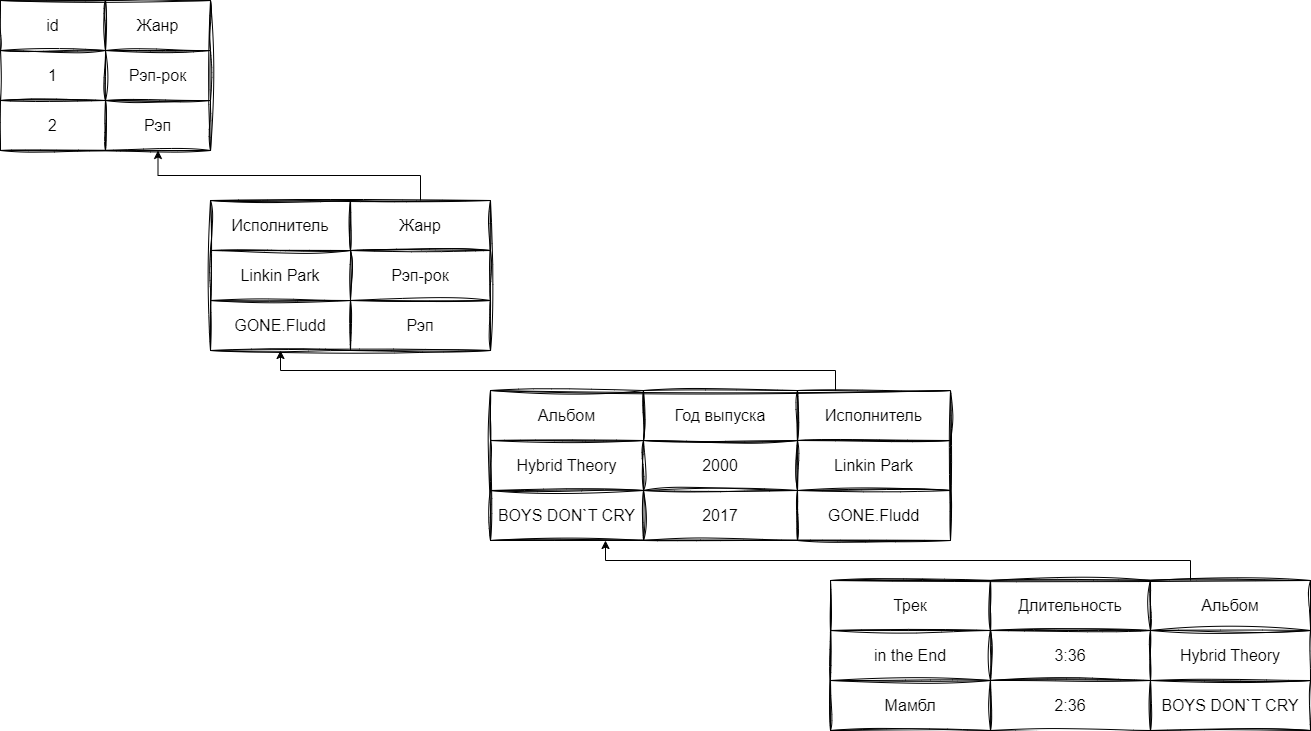

The diagram above was exported from draw.io. Its source (the exported page's mxGraphModel, read from the mxfile embedded in the PNG):
<mxGraphModel dx="1386" dy="767" grid="1" gridSize="10" guides="1" tooltips="1" connect="1" arrows="1" fold="1" page="1" pageScale="1" pageWidth="827" pageHeight="1169" math="0" shadow="0">
  <root>
    <mxCell id="0" />
    <mxCell id="1" parent="0" />
    <mxCell id="1x_S3L7Esflgqo202Qj3-43" value="" style="edgeStyle=orthogonalEdgeStyle;rounded=0;orthogonalLoop=1;jettySize=auto;html=1;" edge="1" parent="1">
      <mxGeometry relative="1" as="geometry">
        <mxPoint x="360" y="240" as="sourcePoint" />
        <mxPoint x="NaN" y="220" as="targetPoint" />
      </mxGeometry>
    </mxCell>
    <mxCell id="1x_S3L7Esflgqo202Qj3-52" value="" style="edgeStyle=orthogonalEdgeStyle;rounded=0;orthogonalLoop=1;jettySize=auto;html=1;" edge="1" parent="1">
      <mxGeometry relative="1" as="geometry">
        <mxPoint x="360" y="240" as="sourcePoint" />
        <mxPoint x="NaN" y="370" as="targetPoint" />
      </mxGeometry>
    </mxCell>
    <mxCell id="1x_S3L7Esflgqo202Qj3-191" value="" style="childLayout=tableLayout;recursiveResize=0;shadow=0;fillColor=none;rounded=0;glass=0;sketch=1;curveFitting=1;jiggle=2;labelBackgroundColor=none;labelBorderColor=none;" vertex="1" parent="1">
      <mxGeometry x="20" y="30" width="210" height="150" as="geometry" />
    </mxCell>
    <mxCell id="1x_S3L7Esflgqo202Qj3-192" value="" style="shape=tableRow;horizontal=0;startSize=0;swimlaneHead=0;swimlaneBody=0;top=0;left=0;bottom=0;right=0;dropTarget=0;collapsible=0;recursiveResize=0;expand=0;fontStyle=0;fillColor=none;strokeColor=inherit;" vertex="1" parent="1x_S3L7Esflgqo202Qj3-191">
      <mxGeometry width="210" height="50" as="geometry" />
    </mxCell>
    <mxCell id="1x_S3L7Esflgqo202Qj3-193" value="id" style="connectable=0;recursiveResize=0;strokeColor=inherit;fillColor=none;align=center;whiteSpace=wrap;html=1;sketch=1;curveFitting=1;jiggle=2;fontSize=16;" vertex="1" parent="1x_S3L7Esflgqo202Qj3-192">
      <mxGeometry width="105" height="50" as="geometry">
        <mxRectangle width="105" height="50" as="alternateBounds" />
      </mxGeometry>
    </mxCell>
    <mxCell id="1x_S3L7Esflgqo202Qj3-194" value="Жанр" style="connectable=0;recursiveResize=0;strokeColor=inherit;fillColor=none;align=center;whiteSpace=wrap;html=1;sketch=1;curveFitting=1;jiggle=2;fontSize=16;" vertex="1" parent="1x_S3L7Esflgqo202Qj3-192">
      <mxGeometry x="105" width="105" height="50" as="geometry">
        <mxRectangle width="105" height="50" as="alternateBounds" />
      </mxGeometry>
    </mxCell>
    <mxCell id="1x_S3L7Esflgqo202Qj3-196" style="shape=tableRow;horizontal=0;startSize=0;swimlaneHead=0;swimlaneBody=0;top=0;left=0;bottom=0;right=0;dropTarget=0;collapsible=0;recursiveResize=0;expand=0;fontStyle=0;fillColor=none;strokeColor=inherit;" vertex="1" parent="1x_S3L7Esflgqo202Qj3-191">
      <mxGeometry y="50" width="210" height="50" as="geometry" />
    </mxCell>
    <mxCell id="1x_S3L7Esflgqo202Qj3-197" value="1" style="connectable=0;recursiveResize=0;strokeColor=inherit;fillColor=none;align=center;whiteSpace=wrap;html=1;sketch=1;curveFitting=1;jiggle=2;fontSize=16;" vertex="1" parent="1x_S3L7Esflgqo202Qj3-196">
      <mxGeometry width="105" height="50" as="geometry">
        <mxRectangle width="105" height="50" as="alternateBounds" />
      </mxGeometry>
    </mxCell>
    <mxCell id="1x_S3L7Esflgqo202Qj3-198" value="Рэп-рок" style="connectable=0;recursiveResize=0;strokeColor=inherit;fillColor=none;align=center;whiteSpace=wrap;html=1;sketch=1;curveFitting=1;jiggle=2;fontSize=16;" vertex="1" parent="1x_S3L7Esflgqo202Qj3-196">
      <mxGeometry x="105" width="105" height="50" as="geometry">
        <mxRectangle width="105" height="50" as="alternateBounds" />
      </mxGeometry>
    </mxCell>
    <mxCell id="1x_S3L7Esflgqo202Qj3-200" style="shape=tableRow;horizontal=0;startSize=0;swimlaneHead=0;swimlaneBody=0;top=0;left=0;bottom=0;right=0;dropTarget=0;collapsible=0;recursiveResize=0;expand=0;fontStyle=0;fillColor=none;strokeColor=inherit;" vertex="1" parent="1x_S3L7Esflgqo202Qj3-191">
      <mxGeometry y="100" width="210" height="50" as="geometry" />
    </mxCell>
    <mxCell id="1x_S3L7Esflgqo202Qj3-201" value="2" style="connectable=0;recursiveResize=0;strokeColor=inherit;fillColor=none;align=center;whiteSpace=wrap;html=1;sketch=1;curveFitting=1;jiggle=2;fontSize=16;" vertex="1" parent="1x_S3L7Esflgqo202Qj3-200">
      <mxGeometry width="105" height="50" as="geometry">
        <mxRectangle width="105" height="50" as="alternateBounds" />
      </mxGeometry>
    </mxCell>
    <mxCell id="1x_S3L7Esflgqo202Qj3-202" value="Рэп" style="connectable=0;recursiveResize=0;strokeColor=inherit;fillColor=none;align=center;whiteSpace=wrap;html=1;sketch=1;curveFitting=1;jiggle=2;fontSize=16;" vertex="1" parent="1x_S3L7Esflgqo202Qj3-200">
      <mxGeometry x="105" width="105" height="50" as="geometry">
        <mxRectangle width="105" height="50" as="alternateBounds" />
      </mxGeometry>
    </mxCell>
    <mxCell id="1x_S3L7Esflgqo202Qj3-204" value="" style="childLayout=tableLayout;recursiveResize=0;shadow=0;fillColor=none;rounded=0;glass=0;sketch=1;curveFitting=1;jiggle=2;labelBackgroundColor=none;labelBorderColor=none;" vertex="1" parent="1">
      <mxGeometry x="230" y="230" width="280" height="150" as="geometry" />
    </mxCell>
    <mxCell id="1x_S3L7Esflgqo202Qj3-205" value="" style="shape=tableRow;horizontal=0;startSize=0;swimlaneHead=0;swimlaneBody=0;top=0;left=0;bottom=0;right=0;dropTarget=0;collapsible=0;recursiveResize=0;expand=0;fontStyle=0;fillColor=none;strokeColor=inherit;" vertex="1" parent="1x_S3L7Esflgqo202Qj3-204">
      <mxGeometry width="280" height="50" as="geometry" />
    </mxCell>
    <mxCell id="1x_S3L7Esflgqo202Qj3-206" value="Исполнитель" style="connectable=0;recursiveResize=0;strokeColor=inherit;fillColor=none;align=center;whiteSpace=wrap;html=1;sketch=1;curveFitting=1;jiggle=2;fontSize=16;" vertex="1" parent="1x_S3L7Esflgqo202Qj3-205">
      <mxGeometry width="140" height="50" as="geometry">
        <mxRectangle width="140" height="50" as="alternateBounds" />
      </mxGeometry>
    </mxCell>
    <mxCell id="1x_S3L7Esflgqo202Qj3-207" value="Жанр" style="connectable=0;recursiveResize=0;strokeColor=inherit;fillColor=none;align=center;whiteSpace=wrap;html=1;sketch=1;curveFitting=1;jiggle=2;fontSize=16;" vertex="1" parent="1x_S3L7Esflgqo202Qj3-205">
      <mxGeometry x="140" width="140" height="50" as="geometry">
        <mxRectangle width="140" height="50" as="alternateBounds" />
      </mxGeometry>
    </mxCell>
    <mxCell id="1x_S3L7Esflgqo202Qj3-208" style="shape=tableRow;horizontal=0;startSize=0;swimlaneHead=0;swimlaneBody=0;top=0;left=0;bottom=0;right=0;dropTarget=0;collapsible=0;recursiveResize=0;expand=0;fontStyle=0;fillColor=none;strokeColor=inherit;" vertex="1" parent="1x_S3L7Esflgqo202Qj3-204">
      <mxGeometry y="50" width="280" height="50" as="geometry" />
    </mxCell>
    <mxCell id="1x_S3L7Esflgqo202Qj3-209" value="Linkin Park" style="connectable=0;recursiveResize=0;strokeColor=inherit;fillColor=none;align=center;whiteSpace=wrap;html=1;sketch=1;curveFitting=1;jiggle=2;fontSize=16;" vertex="1" parent="1x_S3L7Esflgqo202Qj3-208">
      <mxGeometry width="140" height="50" as="geometry">
        <mxRectangle width="140" height="50" as="alternateBounds" />
      </mxGeometry>
    </mxCell>
    <mxCell id="1x_S3L7Esflgqo202Qj3-210" value="Рэп-рок" style="connectable=0;recursiveResize=0;strokeColor=inherit;fillColor=none;align=center;whiteSpace=wrap;html=1;sketch=1;curveFitting=1;jiggle=2;fontSize=16;" vertex="1" parent="1x_S3L7Esflgqo202Qj3-208">
      <mxGeometry x="140" width="140" height="50" as="geometry">
        <mxRectangle width="140" height="50" as="alternateBounds" />
      </mxGeometry>
    </mxCell>
    <mxCell id="1x_S3L7Esflgqo202Qj3-211" style="shape=tableRow;horizontal=0;startSize=0;swimlaneHead=0;swimlaneBody=0;top=0;left=0;bottom=0;right=0;dropTarget=0;collapsible=0;recursiveResize=0;expand=0;fontStyle=0;fillColor=none;strokeColor=inherit;" vertex="1" parent="1x_S3L7Esflgqo202Qj3-204">
      <mxGeometry y="100" width="280" height="50" as="geometry" />
    </mxCell>
    <mxCell id="1x_S3L7Esflgqo202Qj3-212" value="GONE.Fludd" style="connectable=0;recursiveResize=0;strokeColor=inherit;fillColor=none;align=center;whiteSpace=wrap;html=1;sketch=1;curveFitting=1;jiggle=2;fontSize=16;" vertex="1" parent="1x_S3L7Esflgqo202Qj3-211">
      <mxGeometry width="140" height="50" as="geometry">
        <mxRectangle width="140" height="50" as="alternateBounds" />
      </mxGeometry>
    </mxCell>
    <mxCell id="1x_S3L7Esflgqo202Qj3-213" value="Рэп" style="connectable=0;recursiveResize=0;strokeColor=inherit;fillColor=none;align=center;whiteSpace=wrap;html=1;sketch=1;curveFitting=1;jiggle=2;fontSize=16;" vertex="1" parent="1x_S3L7Esflgqo202Qj3-211">
      <mxGeometry x="140" width="140" height="50" as="geometry">
        <mxRectangle width="140" height="50" as="alternateBounds" />
      </mxGeometry>
    </mxCell>
    <mxCell id="1x_S3L7Esflgqo202Qj3-214" value="" style="childLayout=tableLayout;recursiveResize=0;shadow=0;fillColor=none;rounded=0;glass=0;sketch=1;curveFitting=1;jiggle=2;labelBackgroundColor=none;labelBorderColor=none;" vertex="1" parent="1">
      <mxGeometry x="510" y="420" width="460" height="150" as="geometry" />
    </mxCell>
    <mxCell id="1x_S3L7Esflgqo202Qj3-215" value="" style="shape=tableRow;horizontal=0;startSize=0;swimlaneHead=0;swimlaneBody=0;top=0;left=0;bottom=0;right=0;dropTarget=0;collapsible=0;recursiveResize=0;expand=0;fontStyle=0;fillColor=none;strokeColor=inherit;" vertex="1" parent="1x_S3L7Esflgqo202Qj3-214">
      <mxGeometry width="460" height="50" as="geometry" />
    </mxCell>
    <mxCell id="1x_S3L7Esflgqo202Qj3-216" value="Альбом" style="connectable=0;recursiveResize=0;strokeColor=inherit;fillColor=none;align=center;whiteSpace=wrap;html=1;sketch=1;curveFitting=1;jiggle=2;fontSize=16;" vertex="1" parent="1x_S3L7Esflgqo202Qj3-215">
      <mxGeometry width="153" height="50" as="geometry">
        <mxRectangle width="153" height="50" as="alternateBounds" />
      </mxGeometry>
    </mxCell>
    <mxCell id="1x_S3L7Esflgqo202Qj3-217" value="Год выпуска" style="connectable=0;recursiveResize=0;strokeColor=inherit;fillColor=none;align=center;whiteSpace=wrap;html=1;sketch=1;curveFitting=1;jiggle=2;fontSize=16;" vertex="1" parent="1x_S3L7Esflgqo202Qj3-215">
      <mxGeometry x="153" width="154" height="50" as="geometry">
        <mxRectangle width="154" height="50" as="alternateBounds" />
      </mxGeometry>
    </mxCell>
    <mxCell id="1x_S3L7Esflgqo202Qj3-224" value="Исполнитель" style="connectable=0;recursiveResize=0;strokeColor=inherit;fillColor=none;align=center;whiteSpace=wrap;html=1;sketch=1;curveFitting=1;jiggle=2;fontSize=16;" vertex="1" parent="1x_S3L7Esflgqo202Qj3-215">
      <mxGeometry x="307" width="153" height="50" as="geometry">
        <mxRectangle width="153" height="50" as="alternateBounds" />
      </mxGeometry>
    </mxCell>
    <mxCell id="1x_S3L7Esflgqo202Qj3-218" style="shape=tableRow;horizontal=0;startSize=0;swimlaneHead=0;swimlaneBody=0;top=0;left=0;bottom=0;right=0;dropTarget=0;collapsible=0;recursiveResize=0;expand=0;fontStyle=0;fillColor=none;strokeColor=inherit;" vertex="1" parent="1x_S3L7Esflgqo202Qj3-214">
      <mxGeometry y="50" width="460" height="50" as="geometry" />
    </mxCell>
    <mxCell id="1x_S3L7Esflgqo202Qj3-219" value="Hybrid Theory" style="connectable=0;recursiveResize=0;strokeColor=inherit;fillColor=none;align=center;whiteSpace=wrap;html=1;sketch=1;curveFitting=1;jiggle=2;fontSize=16;" vertex="1" parent="1x_S3L7Esflgqo202Qj3-218">
      <mxGeometry width="153" height="50" as="geometry">
        <mxRectangle width="153" height="50" as="alternateBounds" />
      </mxGeometry>
    </mxCell>
    <mxCell id="1x_S3L7Esflgqo202Qj3-220" value="2000" style="connectable=0;recursiveResize=0;strokeColor=inherit;fillColor=none;align=center;whiteSpace=wrap;html=1;sketch=1;curveFitting=1;jiggle=2;fontSize=16;" vertex="1" parent="1x_S3L7Esflgqo202Qj3-218">
      <mxGeometry x="153" width="154" height="50" as="geometry">
        <mxRectangle width="154" height="50" as="alternateBounds" />
      </mxGeometry>
    </mxCell>
    <mxCell id="1x_S3L7Esflgqo202Qj3-225" value="Linkin Park" style="connectable=0;recursiveResize=0;strokeColor=inherit;fillColor=none;align=center;whiteSpace=wrap;html=1;sketch=1;curveFitting=1;jiggle=2;fontSize=16;" vertex="1" parent="1x_S3L7Esflgqo202Qj3-218">
      <mxGeometry x="307" width="153" height="50" as="geometry">
        <mxRectangle width="153" height="50" as="alternateBounds" />
      </mxGeometry>
    </mxCell>
    <mxCell id="1x_S3L7Esflgqo202Qj3-221" style="shape=tableRow;horizontal=0;startSize=0;swimlaneHead=0;swimlaneBody=0;top=0;left=0;bottom=0;right=0;dropTarget=0;collapsible=0;recursiveResize=0;expand=0;fontStyle=0;fillColor=none;strokeColor=inherit;" vertex="1" parent="1x_S3L7Esflgqo202Qj3-214">
      <mxGeometry y="100" width="460" height="50" as="geometry" />
    </mxCell>
    <mxCell id="1x_S3L7Esflgqo202Qj3-222" value="BOYS DON`T CRY" style="connectable=0;recursiveResize=0;strokeColor=inherit;fillColor=none;align=center;whiteSpace=wrap;html=1;sketch=1;curveFitting=1;jiggle=2;fontSize=16;" vertex="1" parent="1x_S3L7Esflgqo202Qj3-221">
      <mxGeometry width="153" height="50" as="geometry">
        <mxRectangle width="153" height="50" as="alternateBounds" />
      </mxGeometry>
    </mxCell>
    <mxCell id="1x_S3L7Esflgqo202Qj3-223" value="2017" style="connectable=0;recursiveResize=0;strokeColor=inherit;fillColor=none;align=center;whiteSpace=wrap;html=1;sketch=1;curveFitting=1;jiggle=2;fontSize=16;" vertex="1" parent="1x_S3L7Esflgqo202Qj3-221">
      <mxGeometry x="153" width="154" height="50" as="geometry">
        <mxRectangle width="154" height="50" as="alternateBounds" />
      </mxGeometry>
    </mxCell>
    <mxCell id="1x_S3L7Esflgqo202Qj3-226" value="GONE.Fludd" style="connectable=0;recursiveResize=0;strokeColor=inherit;fillColor=none;align=center;whiteSpace=wrap;html=1;sketch=1;curveFitting=1;jiggle=2;fontSize=16;" vertex="1" parent="1x_S3L7Esflgqo202Qj3-221">
      <mxGeometry x="307" width="153" height="50" as="geometry">
        <mxRectangle width="153" height="50" as="alternateBounds" />
      </mxGeometry>
    </mxCell>
    <mxCell id="1x_S3L7Esflgqo202Qj3-227" value="" style="childLayout=tableLayout;recursiveResize=0;shadow=0;fillColor=none;rounded=0;glass=0;sketch=1;curveFitting=1;jiggle=2;labelBackgroundColor=none;labelBorderColor=none;" vertex="1" parent="1">
      <mxGeometry x="850" y="610" width="480" height="150" as="geometry" />
    </mxCell>
    <mxCell id="1x_S3L7Esflgqo202Qj3-228" value="" style="shape=tableRow;horizontal=0;startSize=0;swimlaneHead=0;swimlaneBody=0;top=0;left=0;bottom=0;right=0;dropTarget=0;collapsible=0;recursiveResize=0;expand=0;fontStyle=0;fillColor=none;strokeColor=inherit;" vertex="1" parent="1x_S3L7Esflgqo202Qj3-227">
      <mxGeometry width="480" height="50" as="geometry" />
    </mxCell>
    <mxCell id="1x_S3L7Esflgqo202Qj3-229" value="Трек" style="connectable=0;recursiveResize=0;strokeColor=inherit;fillColor=none;align=center;whiteSpace=wrap;html=1;sketch=1;curveFitting=1;jiggle=2;fontSize=16;" vertex="1" parent="1x_S3L7Esflgqo202Qj3-228">
      <mxGeometry width="160" height="50" as="geometry">
        <mxRectangle width="160" height="50" as="alternateBounds" />
      </mxGeometry>
    </mxCell>
    <mxCell id="1x_S3L7Esflgqo202Qj3-230" value="Длительность" style="connectable=0;recursiveResize=0;strokeColor=inherit;fillColor=none;align=center;whiteSpace=wrap;html=1;sketch=1;curveFitting=1;jiggle=2;fontSize=16;" vertex="1" parent="1x_S3L7Esflgqo202Qj3-228">
      <mxGeometry x="160" width="160" height="50" as="geometry">
        <mxRectangle width="160" height="50" as="alternateBounds" />
      </mxGeometry>
    </mxCell>
    <mxCell id="1x_S3L7Esflgqo202Qj3-231" value="Альбом" style="connectable=0;recursiveResize=0;strokeColor=inherit;fillColor=none;align=center;whiteSpace=wrap;html=1;sketch=1;curveFitting=1;jiggle=2;fontSize=16;" vertex="1" parent="1x_S3L7Esflgqo202Qj3-228">
      <mxGeometry x="320" width="160" height="50" as="geometry">
        <mxRectangle width="160" height="50" as="alternateBounds" />
      </mxGeometry>
    </mxCell>
    <mxCell id="1x_S3L7Esflgqo202Qj3-232" style="shape=tableRow;horizontal=0;startSize=0;swimlaneHead=0;swimlaneBody=0;top=0;left=0;bottom=0;right=0;dropTarget=0;collapsible=0;recursiveResize=0;expand=0;fontStyle=0;fillColor=none;strokeColor=inherit;" vertex="1" parent="1x_S3L7Esflgqo202Qj3-227">
      <mxGeometry y="50" width="480" height="50" as="geometry" />
    </mxCell>
    <mxCell id="1x_S3L7Esflgqo202Qj3-233" value="in the End" style="connectable=0;recursiveResize=0;strokeColor=inherit;fillColor=none;align=center;whiteSpace=wrap;html=1;sketch=1;curveFitting=1;jiggle=2;fontSize=16;" vertex="1" parent="1x_S3L7Esflgqo202Qj3-232">
      <mxGeometry width="160" height="50" as="geometry">
        <mxRectangle width="160" height="50" as="alternateBounds" />
      </mxGeometry>
    </mxCell>
    <mxCell id="1x_S3L7Esflgqo202Qj3-234" value="3:36" style="connectable=0;recursiveResize=0;strokeColor=inherit;fillColor=none;align=center;whiteSpace=wrap;html=1;sketch=1;curveFitting=1;jiggle=2;fontSize=16;" vertex="1" parent="1x_S3L7Esflgqo202Qj3-232">
      <mxGeometry x="160" width="160" height="50" as="geometry">
        <mxRectangle width="160" height="50" as="alternateBounds" />
      </mxGeometry>
    </mxCell>
    <mxCell id="1x_S3L7Esflgqo202Qj3-235" value="Hybrid Theory" style="connectable=0;recursiveResize=0;strokeColor=inherit;fillColor=none;align=center;whiteSpace=wrap;html=1;sketch=1;curveFitting=1;jiggle=2;fontSize=16;" vertex="1" parent="1x_S3L7Esflgqo202Qj3-232">
      <mxGeometry x="320" width="160" height="50" as="geometry">
        <mxRectangle width="160" height="50" as="alternateBounds" />
      </mxGeometry>
    </mxCell>
    <mxCell id="1x_S3L7Esflgqo202Qj3-236" style="shape=tableRow;horizontal=0;startSize=0;swimlaneHead=0;swimlaneBody=0;top=0;left=0;bottom=0;right=0;dropTarget=0;collapsible=0;recursiveResize=0;expand=0;fontStyle=0;fillColor=none;strokeColor=inherit;" vertex="1" parent="1x_S3L7Esflgqo202Qj3-227">
      <mxGeometry y="100" width="480" height="50" as="geometry" />
    </mxCell>
    <mxCell id="1x_S3L7Esflgqo202Qj3-237" value="Мамбл" style="connectable=0;recursiveResize=0;strokeColor=inherit;fillColor=none;align=center;whiteSpace=wrap;html=1;sketch=1;curveFitting=1;jiggle=2;fontSize=16;" vertex="1" parent="1x_S3L7Esflgqo202Qj3-236">
      <mxGeometry width="160" height="50" as="geometry">
        <mxRectangle width="160" height="50" as="alternateBounds" />
      </mxGeometry>
    </mxCell>
    <mxCell id="1x_S3L7Esflgqo202Qj3-238" value="2:36" style="connectable=0;recursiveResize=0;strokeColor=inherit;fillColor=none;align=center;whiteSpace=wrap;html=1;sketch=1;curveFitting=1;jiggle=2;fontSize=16;" vertex="1" parent="1x_S3L7Esflgqo202Qj3-236">
      <mxGeometry x="160" width="160" height="50" as="geometry">
        <mxRectangle width="160" height="50" as="alternateBounds" />
      </mxGeometry>
    </mxCell>
    <mxCell id="1x_S3L7Esflgqo202Qj3-239" value="BOYS DON`T CRY" style="connectable=0;recursiveResize=0;strokeColor=inherit;fillColor=none;align=center;whiteSpace=wrap;html=1;sketch=1;curveFitting=1;jiggle=2;fontSize=16;" vertex="1" parent="1x_S3L7Esflgqo202Qj3-236">
      <mxGeometry x="320" width="160" height="50" as="geometry">
        <mxRectangle width="160" height="50" as="alternateBounds" />
      </mxGeometry>
    </mxCell>
    <mxCell id="1x_S3L7Esflgqo202Qj3-242" style="edgeStyle=orthogonalEdgeStyle;rounded=0;orthogonalLoop=1;jettySize=auto;html=1;exitX=0.75;exitY=0;exitDx=0;exitDy=0;entryX=0.75;entryY=1;entryDx=0;entryDy=0;" edge="1" parent="1" source="1x_S3L7Esflgqo202Qj3-205" target="1x_S3L7Esflgqo202Qj3-200">
      <mxGeometry relative="1" as="geometry" />
    </mxCell>
    <mxCell id="1x_S3L7Esflgqo202Qj3-244" style="edgeStyle=orthogonalEdgeStyle;rounded=0;orthogonalLoop=1;jettySize=auto;html=1;exitX=0.75;exitY=0;exitDx=0;exitDy=0;entryX=0.25;entryY=1;entryDx=0;entryDy=0;" edge="1" parent="1" source="1x_S3L7Esflgqo202Qj3-215" target="1x_S3L7Esflgqo202Qj3-211">
      <mxGeometry relative="1" as="geometry" />
    </mxCell>
    <mxCell id="1x_S3L7Esflgqo202Qj3-245" style="edgeStyle=orthogonalEdgeStyle;rounded=0;orthogonalLoop=1;jettySize=auto;html=1;exitX=0.75;exitY=0;exitDx=0;exitDy=0;entryX=0.25;entryY=1;entryDx=0;entryDy=0;" edge="1" parent="1" source="1x_S3L7Esflgqo202Qj3-228" target="1x_S3L7Esflgqo202Qj3-221">
      <mxGeometry relative="1" as="geometry" />
    </mxCell>
  </root>
</mxGraphModel>